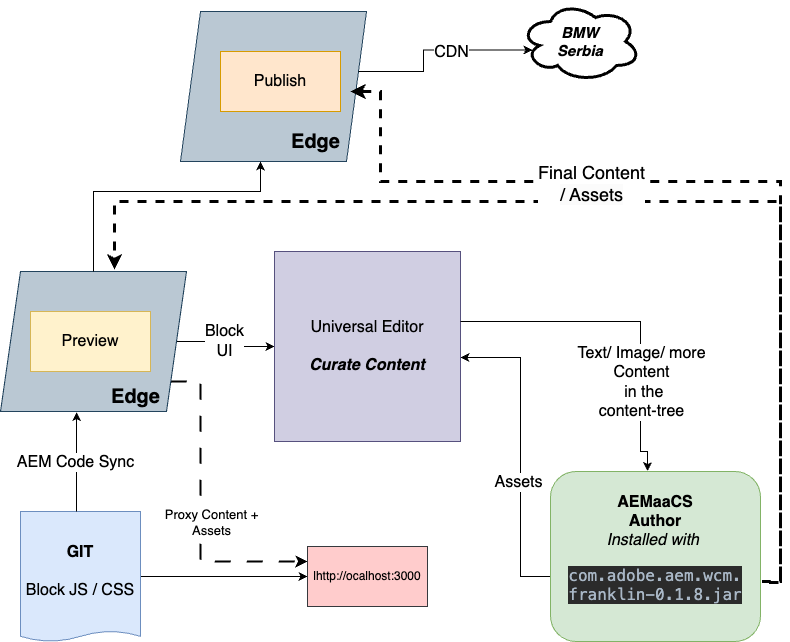

The diagram above was exported from draw.io. Its source (the exported page's mxGraphModel, read from the mxfile embedded in the PNG):
<mxGraphModel dx="1144" dy="731" grid="1" gridSize="10" guides="1" tooltips="1" connect="1" arrows="1" fold="1" page="1" pageScale="1" pageWidth="827" pageHeight="1169" math="0" shadow="0">
  <root>
    <mxCell id="0" />
    <mxCell id="1" parent="0" />
    <mxCell id="3PTv3CT92dL56ChImzAz-18" value="" style="shape=parallelogram;perimeter=parallelogramPerimeter;whiteSpace=wrap;html=1;fixedSize=1;fillColor=#bac8d3;strokeColor=#23445d;" vertex="1" parent="1">
      <mxGeometry x="200" y="50" width="186" height="150" as="geometry" />
    </mxCell>
    <mxCell id="3PTv3CT92dL56ChImzAz-14" style="edgeStyle=orthogonalEdgeStyle;rounded=0;orthogonalLoop=1;jettySize=auto;html=1;" edge="1" parent="1" source="3PTv3CT92dL56ChImzAz-6" target="3PTv3CT92dL56ChImzAz-11">
      <mxGeometry relative="1" as="geometry" />
    </mxCell>
    <mxCell id="3PTv3CT92dL56ChImzAz-17" value="&lt;font style=&quot;font-size: 16px;&quot;&gt;Block&lt;br&gt;UI&lt;/font&gt;" style="edgeLabel;html=1;align=center;verticalAlign=middle;resizable=0;points=[];" vertex="1" connectable="0" parent="3PTv3CT92dL56ChImzAz-14">
      <mxGeometry x="-0.0805" y="1" relative="1" as="geometry">
        <mxPoint as="offset" />
      </mxGeometry>
    </mxCell>
    <mxCell id="3PTv3CT92dL56ChImzAz-33" style="edgeStyle=orthogonalEdgeStyle;rounded=0;orthogonalLoop=1;jettySize=auto;html=1;entryX=0;entryY=0.25;entryDx=0;entryDy=0;dashed=1;dashPattern=8 8;strokeWidth=2;" edge="1" parent="1" source="3PTv3CT92dL56ChImzAz-6" target="3PTv3CT92dL56ChImzAz-30">
      <mxGeometry relative="1" as="geometry">
        <Array as="points">
          <mxPoint x="220" y="420" />
          <mxPoint x="220" y="600" />
        </Array>
      </mxGeometry>
    </mxCell>
    <mxCell id="3PTv3CT92dL56ChImzAz-34" value="&lt;font style=&quot;font-size: 13px;&quot;&gt;Proxy Content + &lt;br&gt;Assets&lt;/font&gt;" style="edgeLabel;html=1;align=center;verticalAlign=middle;resizable=0;points=[];" vertex="1" connectable="0" parent="3PTv3CT92dL56ChImzAz-33">
      <mxGeometry x="-0.2882" y="-1" relative="1" as="geometry">
        <mxPoint x="11" y="57" as="offset" />
      </mxGeometry>
    </mxCell>
    <mxCell id="3PTv3CT92dL56ChImzAz-6" value="" style="shape=parallelogram;perimeter=parallelogramPerimeter;whiteSpace=wrap;html=1;fixedSize=1;fillColor=#bac8d3;strokeColor=#23445d;" vertex="1" parent="1">
      <mxGeometry x="20" y="310" width="186" height="140" as="geometry" />
    </mxCell>
    <mxCell id="3PTv3CT92dL56ChImzAz-1" value="&lt;font style=&quot;font-size: 16px;&quot;&gt;Publish&lt;/font&gt;" style="rounded=0;whiteSpace=wrap;html=1;fillColor=#ffe6cc;strokeColor=#d79b00;" vertex="1" parent="1">
      <mxGeometry x="240" y="90" width="120" height="60" as="geometry" />
    </mxCell>
    <mxCell id="3PTv3CT92dL56ChImzAz-2" value="&lt;font style=&quot;font-size: 16px;&quot;&gt;Preview&lt;/font&gt;" style="rounded=0;whiteSpace=wrap;html=1;fillColor=#fff2cc;strokeColor=#d6b656;" vertex="1" parent="1">
      <mxGeometry x="50" y="350" width="120" height="60" as="geometry" />
    </mxCell>
    <mxCell id="3PTv3CT92dL56ChImzAz-15" style="edgeStyle=orthogonalEdgeStyle;rounded=0;orthogonalLoop=1;jettySize=auto;html=1;entryX=1;entryY=0.558;entryDx=0;entryDy=0;entryPerimeter=0;" edge="1" parent="1" source="3PTv3CT92dL56ChImzAz-4" target="3PTv3CT92dL56ChImzAz-11">
      <mxGeometry relative="1" as="geometry">
        <Array as="points">
          <mxPoint x="540" y="615" />
          <mxPoint x="540" y="396" />
        </Array>
      </mxGeometry>
    </mxCell>
    <mxCell id="3PTv3CT92dL56ChImzAz-16" value="&lt;font style=&quot;font-size: 16px;&quot;&gt;Assets&lt;/font&gt;" style="edgeLabel;html=1;align=center;verticalAlign=middle;resizable=0;points=[];" vertex="1" connectable="0" parent="3PTv3CT92dL56ChImzAz-15">
      <mxGeometry x="-0.074" y="3" relative="1" as="geometry">
        <mxPoint y="18" as="offset" />
      </mxGeometry>
    </mxCell>
    <mxCell id="3PTv3CT92dL56ChImzAz-4" value="&lt;font style=&quot;&quot;&gt;&lt;span style=&quot;font-weight: bold; font-size: 16px;&quot;&gt;AEMaaCS&lt;/span&gt;&lt;br&gt;&lt;span style=&quot;font-weight: bold; font-size: 16px;&quot;&gt;Author&lt;/span&gt;&lt;br&gt;&lt;font size=&quot;1&quot; style=&quot;&quot;&gt;&lt;i style=&quot;font-size: 16px;&quot;&gt;Installed with&lt;/i&gt;&lt;/font&gt;&lt;span style=&quot;font-weight: bold; font-size: 16px;&quot;&gt;&amp;nbsp;&lt;/span&gt;&lt;br&gt;&lt;pre style=&quot;font-size: 16px; background-color: rgb(43, 43, 43); color: rgb(169, 183, 198); font-family: &amp;quot;JetBrains Mono&amp;quot;, monospace;&quot;&gt;com.adobe.aem.wcm.&lt;br&gt;franklin-0.1.8.jar&lt;/pre&gt;&lt;/font&gt;" style="rounded=1;whiteSpace=wrap;html=1;fillColor=#d5e8d4;strokeColor=#82b366;" vertex="1" parent="1">
      <mxGeometry x="570" y="510" width="210" height="170" as="geometry" />
    </mxCell>
    <mxCell id="3PTv3CT92dL56ChImzAz-31" value="" style="edgeStyle=orthogonalEdgeStyle;rounded=0;orthogonalLoop=1;jettySize=auto;html=1;" edge="1" parent="1" source="3PTv3CT92dL56ChImzAz-5" target="3PTv3CT92dL56ChImzAz-30">
      <mxGeometry relative="1" as="geometry" />
    </mxCell>
    <mxCell id="3PTv3CT92dL56ChImzAz-5" value="&lt;font style=&quot;font-size: 16px;&quot;&gt;&lt;b&gt;GIT&lt;/b&gt;&lt;br&gt;&lt;br&gt;Block JS / CSS&lt;br&gt;&lt;/font&gt;" style="shape=document;whiteSpace=wrap;html=1;boundedLbl=1;size=0.08;fillColor=#dae8fc;strokeColor=#6c8ebf;" vertex="1" parent="1">
      <mxGeometry x="40" y="550" width="120" height="130" as="geometry" />
    </mxCell>
    <mxCell id="3PTv3CT92dL56ChImzAz-7" value="&lt;b&gt;&lt;font style=&quot;font-size: 20px;&quot;&gt;Edge&lt;/font&gt;&lt;/b&gt;" style="text;html=1;align=center;verticalAlign=middle;resizable=0;points=[];autosize=1;strokeColor=none;fillColor=none;" vertex="1" parent="1">
      <mxGeometry x="120" y="415" width="70" height="40" as="geometry" />
    </mxCell>
    <mxCell id="3PTv3CT92dL56ChImzAz-11" value="&lt;font style=&quot;font-size: 16px;&quot;&gt;Universal Editor&lt;br&gt;&lt;i&gt;&lt;b&gt;&lt;br&gt;Curate Content&lt;/b&gt;&lt;/i&gt;&lt;br&gt;&lt;/font&gt;" style="rounded=0;whiteSpace=wrap;html=1;fillColor=#d0cee2;strokeColor=#56517e;" vertex="1" parent="1">
      <mxGeometry x="294" y="290" width="186" height="190" as="geometry" />
    </mxCell>
    <mxCell id="3PTv3CT92dL56ChImzAz-12" style="edgeStyle=orthogonalEdgeStyle;rounded=0;orthogonalLoop=1;jettySize=auto;html=1;entryX=0.409;entryY=1.004;entryDx=0;entryDy=0;entryPerimeter=0;" edge="1" parent="1" source="3PTv3CT92dL56ChImzAz-5" target="3PTv3CT92dL56ChImzAz-6">
      <mxGeometry relative="1" as="geometry">
        <Array as="points">
          <mxPoint x="96" y="530" />
          <mxPoint x="96" y="530" />
        </Array>
      </mxGeometry>
    </mxCell>
    <mxCell id="3PTv3CT92dL56ChImzAz-13" value="&lt;font style=&quot;font-size: 16px;&quot;&gt;AEM Code Sync&lt;/font&gt;" style="edgeLabel;html=1;align=center;verticalAlign=middle;resizable=0;points=[];" vertex="1" connectable="0" parent="3PTv3CT92dL56ChImzAz-12">
      <mxGeometry x="0.0245" y="2" relative="1" as="geometry">
        <mxPoint y="2" as="offset" />
      </mxGeometry>
    </mxCell>
    <mxCell id="3PTv3CT92dL56ChImzAz-19" style="edgeStyle=orthogonalEdgeStyle;rounded=0;orthogonalLoop=1;jettySize=auto;html=1;entryX=0.43;entryY=1;entryDx=0;entryDy=0;entryPerimeter=0;" edge="1" parent="1" source="3PTv3CT92dL56ChImzAz-6" target="3PTv3CT92dL56ChImzAz-18">
      <mxGeometry relative="1" as="geometry">
        <Array as="points">
          <mxPoint x="113" y="230" />
          <mxPoint x="280" y="230" />
        </Array>
      </mxGeometry>
    </mxCell>
    <mxCell id="3PTv3CT92dL56ChImzAz-21" value="&lt;b&gt;&lt;font style=&quot;font-size: 20px;&quot;&gt;Edge&lt;/font&gt;&lt;/b&gt;" style="text;html=1;align=center;verticalAlign=middle;resizable=0;points=[];autosize=1;strokeColor=none;fillColor=none;" vertex="1" parent="1">
      <mxGeometry x="300" y="160" width="70" height="40" as="geometry" />
    </mxCell>
    <mxCell id="3PTv3CT92dL56ChImzAz-22" style="edgeStyle=orthogonalEdgeStyle;rounded=0;orthogonalLoop=1;jettySize=auto;html=1;entryX=0.462;entryY=-0.003;entryDx=0;entryDy=0;entryPerimeter=0;" edge="1" parent="1" source="3PTv3CT92dL56ChImzAz-11" target="3PTv3CT92dL56ChImzAz-4">
      <mxGeometry relative="1" as="geometry">
        <mxPoint x="660" y="550" as="targetPoint" />
        <Array as="points">
          <mxPoint x="660" y="360" />
          <mxPoint x="660" y="490" />
          <mxPoint x="667" y="490" />
        </Array>
      </mxGeometry>
    </mxCell>
    <mxCell id="3PTv3CT92dL56ChImzAz-23" value="&lt;font style=&quot;font-size: 16px;&quot;&gt;Text/ Image/ more &lt;br&gt;Content&lt;br&gt;&amp;nbsp;in the &lt;br&gt;content-tree&lt;/font&gt;" style="edgeLabel;html=1;align=center;verticalAlign=middle;resizable=0;points=[];" vertex="1" connectable="0" parent="3PTv3CT92dL56ChImzAz-22">
      <mxGeometry x="0.2527" relative="1" as="geometry">
        <mxPoint y="29" as="offset" />
      </mxGeometry>
    </mxCell>
    <mxCell id="3PTv3CT92dL56ChImzAz-24" style="edgeStyle=orthogonalEdgeStyle;rounded=0;orthogonalLoop=1;jettySize=auto;html=1;dashed=1;strokeWidth=3;exitX=1.014;exitY=0.638;exitDx=0;exitDy=0;exitPerimeter=0;" edge="1" parent="1" source="3PTv3CT92dL56ChImzAz-4">
      <mxGeometry relative="1" as="geometry">
        <mxPoint x="790" y="620" as="sourcePoint" />
        <mxPoint x="370" y="130" as="targetPoint" />
        <Array as="points">
          <mxPoint x="783" y="620" />
          <mxPoint x="800" y="620" />
          <mxPoint x="800" y="220" />
          <mxPoint x="400" y="220" />
          <mxPoint x="400" y="130" />
        </Array>
      </mxGeometry>
    </mxCell>
    <mxCell id="3PTv3CT92dL56ChImzAz-27" style="edgeStyle=orthogonalEdgeStyle;rounded=0;orthogonalLoop=1;jettySize=auto;html=1;dashed=1;strokeWidth=3;entryX=0.613;entryY=-0.014;entryDx=0;entryDy=0;entryPerimeter=0;" edge="1" parent="1" target="3PTv3CT92dL56ChImzAz-6">
      <mxGeometry relative="1" as="geometry">
        <mxPoint x="790" y="620" as="sourcePoint" />
        <mxPoint x="260" y="280" as="targetPoint" />
        <Array as="points">
          <mxPoint x="790" y="621" />
          <mxPoint x="800" y="621" />
          <mxPoint x="800" y="240" />
          <mxPoint x="134" y="240" />
        </Array>
      </mxGeometry>
    </mxCell>
    <mxCell id="3PTv3CT92dL56ChImzAz-29" value="&lt;font style=&quot;font-size: 18px;&quot;&gt;Final Content&lt;br style=&quot;border-color: var(--border-color); background-color: rgb(251, 251, 251);&quot;&gt;&lt;span style=&quot;background-color: rgb(251, 251, 251);&quot;&gt;/ Assets&lt;/span&gt;&lt;/font&gt;" style="edgeLabel;html=1;align=center;verticalAlign=middle;resizable=0;points=[];" vertex="1" connectable="0" parent="3PTv3CT92dL56ChImzAz-27">
      <mxGeometry x="-0.4021" relative="1" as="geometry">
        <mxPoint x="-190" y="-74" as="offset" />
      </mxGeometry>
    </mxCell>
    <mxCell id="3PTv3CT92dL56ChImzAz-30" value="lhttp://ocalhost:3000" style="whiteSpace=wrap;html=1;fillColor=#ffcccc;strokeColor=#36393d;" vertex="1" parent="1">
      <mxGeometry x="327" y="585" width="120" height="60" as="geometry" />
    </mxCell>
    <mxCell id="3PTv3CT92dL56ChImzAz-35" value="&lt;i&gt;&lt;b&gt;&lt;font style=&quot;font-size: 15px;&quot;&gt;BMW &lt;br&gt;Serbia&lt;/font&gt;&lt;/b&gt;&lt;/i&gt;" style="ellipse;shape=cloud;whiteSpace=wrap;html=1;strokeWidth=3;" vertex="1" parent="1">
      <mxGeometry x="540" y="40" width="120" height="80" as="geometry" />
    </mxCell>
    <mxCell id="3PTv3CT92dL56ChImzAz-36" style="edgeStyle=orthogonalEdgeStyle;rounded=0;orthogonalLoop=1;jettySize=auto;html=1;entryX=0.1;entryY=0.606;entryDx=0;entryDy=0;entryPerimeter=0;" edge="1" parent="1" source="3PTv3CT92dL56ChImzAz-18" target="3PTv3CT92dL56ChImzAz-35">
      <mxGeometry relative="1" as="geometry">
        <Array as="points">
          <mxPoint x="443" y="110" />
          <mxPoint x="443" y="89" />
        </Array>
      </mxGeometry>
    </mxCell>
    <mxCell id="3PTv3CT92dL56ChImzAz-37" value="&lt;font style=&quot;font-size: 16px;&quot;&gt;CDN&lt;/font&gt;" style="edgeLabel;html=1;align=center;verticalAlign=middle;resizable=0;points=[];" vertex="1" connectable="0" parent="3PTv3CT92dL56ChImzAz-36">
      <mxGeometry x="0.0384" y="-4" relative="1" as="geometry">
        <mxPoint x="12" y="-2" as="offset" />
      </mxGeometry>
    </mxCell>
  </root>
</mxGraphModel>